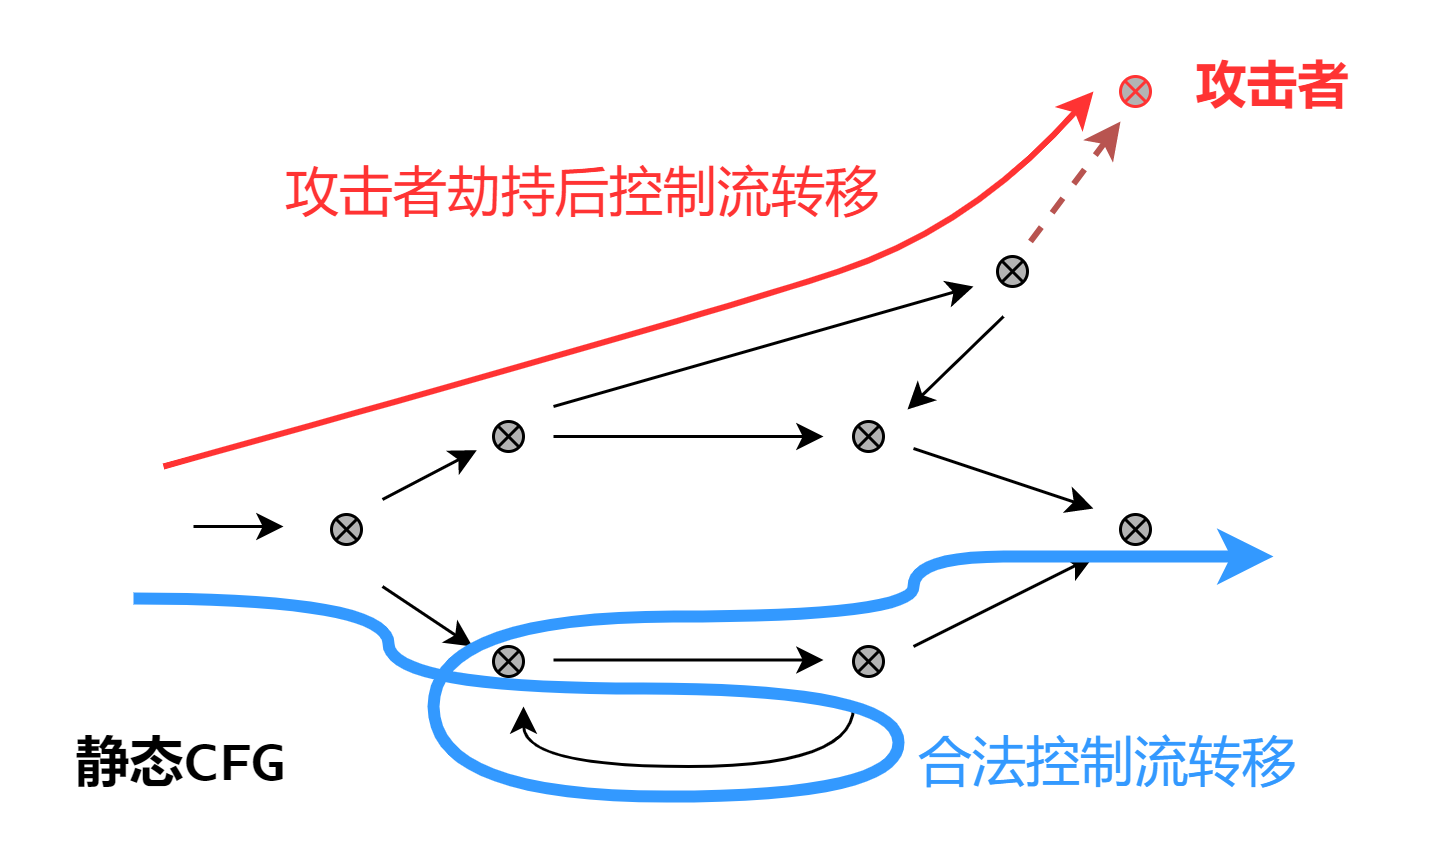

The diagram above was exported from draw.io. Its source (the exported page's mxGraphModel, read from the mxfile embedded in the PNG):
<mxGraphModel dx="1329" dy="491" grid="1" gridSize="10" guides="1" tooltips="1" connect="1" arrows="1" fold="1" page="1" pageScale="1" pageWidth="827" pageHeight="1169" math="0" shadow="0">
  <root>
    <mxCell id="0" />
    <mxCell id="1" parent="0" />
    <mxCell id="v0ePYlTC_sWRzD4rO0_P-1" value="" style="endArrow=classic;html=1;rounded=0;" edge="1" parent="1">
      <mxGeometry width="50" height="50" relative="1" as="geometry">
        <mxPoint x="50" y="250" as="sourcePoint" />
        <mxPoint x="80" y="250" as="targetPoint" />
      </mxGeometry>
    </mxCell>
    <mxCell id="v0ePYlTC_sWRzD4rO0_P-2" value="" style="verticalLabelPosition=bottom;verticalAlign=top;html=1;shape=mxgraph.flowchart.or;fillColor=#B3B3B3;" vertex="1" parent="1">
      <mxGeometry x="96" y="246" width="10" height="10" as="geometry" />
    </mxCell>
    <mxCell id="v0ePYlTC_sWRzD4rO0_P-8" value="" style="verticalLabelPosition=bottom;verticalAlign=top;html=1;shape=mxgraph.flowchart.or;fillColor=#B3B3B3;strokeColor=#FF3333;" vertex="1" parent="1">
      <mxGeometry x="359" y="100" width="10" height="10" as="geometry" />
    </mxCell>
    <mxCell id="v0ePYlTC_sWRzD4rO0_P-9" value="" style="verticalLabelPosition=bottom;verticalAlign=top;html=1;shape=mxgraph.flowchart.or;fillColor=#B3B3B3;" vertex="1" parent="1">
      <mxGeometry x="318" y="160" width="10" height="10" as="geometry" />
    </mxCell>
    <mxCell id="v0ePYlTC_sWRzD4rO0_P-11" value="" style="verticalLabelPosition=bottom;verticalAlign=top;html=1;shape=mxgraph.flowchart.or;fillColor=#B3B3B3;" vertex="1" parent="1">
      <mxGeometry x="359" y="246" width="10" height="10" as="geometry" />
    </mxCell>
    <mxCell id="v0ePYlTC_sWRzD4rO0_P-12" value="" style="verticalLabelPosition=bottom;verticalAlign=top;html=1;shape=mxgraph.flowchart.or;fillColor=#B3B3B3;" vertex="1" parent="1">
      <mxGeometry x="270" y="290" width="10" height="10" as="geometry" />
    </mxCell>
    <mxCell id="v0ePYlTC_sWRzD4rO0_P-13" value="" style="verticalLabelPosition=bottom;verticalAlign=top;html=1;shape=mxgraph.flowchart.or;fillColor=#B3B3B3;" vertex="1" parent="1">
      <mxGeometry x="270" y="215" width="10" height="10" as="geometry" />
    </mxCell>
    <mxCell id="v0ePYlTC_sWRzD4rO0_P-14" value="" style="verticalLabelPosition=bottom;verticalAlign=top;html=1;shape=mxgraph.flowchart.or;fillColor=#B3B3B3;" vertex="1" parent="1">
      <mxGeometry x="150" y="290" width="10" height="10" as="geometry" />
    </mxCell>
    <mxCell id="v0ePYlTC_sWRzD4rO0_P-15" value="" style="verticalLabelPosition=bottom;verticalAlign=top;html=1;shape=mxgraph.flowchart.or;fillColor=#B3B3B3;" vertex="1" parent="1">
      <mxGeometry x="150" y="215" width="10" height="10" as="geometry" />
    </mxCell>
    <mxCell id="v0ePYlTC_sWRzD4rO0_P-23" value="" style="endArrow=classic;html=1;rounded=0;entryX=0.145;entryY=0.855;entryDx=0;entryDy=0;entryPerimeter=0;" edge="1" parent="1">
      <mxGeometry width="50" height="50" relative="1" as="geometry">
        <mxPoint x="113" y="241" as="sourcePoint" />
        <mxPoint x="144.44999999999982" y="224.54999999999995" as="targetPoint" />
      </mxGeometry>
    </mxCell>
    <mxCell id="v0ePYlTC_sWRzD4rO0_P-30" value="" style="endArrow=classic;html=1;rounded=0;" edge="1" parent="1">
      <mxGeometry width="50" height="50" relative="1" as="geometry">
        <mxPoint x="113" y="270" as="sourcePoint" />
        <mxPoint x="143" y="290" as="targetPoint" />
      </mxGeometry>
    </mxCell>
    <mxCell id="v0ePYlTC_sWRzD4rO0_P-33" value="" style="endArrow=classic;html=1;rounded=0;" edge="1" parent="1">
      <mxGeometry width="50" height="50" relative="1" as="geometry">
        <mxPoint x="170" y="220" as="sourcePoint" />
        <mxPoint x="260" y="220" as="targetPoint" />
      </mxGeometry>
    </mxCell>
    <mxCell id="v0ePYlTC_sWRzD4rO0_P-34" value="" style="endArrow=classic;html=1;rounded=0;" edge="1" parent="1">
      <mxGeometry width="50" height="50" relative="1" as="geometry">
        <mxPoint x="170" y="294.5" as="sourcePoint" />
        <mxPoint x="260" y="294.5" as="targetPoint" />
      </mxGeometry>
    </mxCell>
    <mxCell id="v0ePYlTC_sWRzD4rO0_P-35" value="" style="endArrow=classic;html=1;rounded=0;edgeStyle=orthogonalEdgeStyle;curved=1;" edge="1" parent="1">
      <mxGeometry width="50" height="50" relative="1" as="geometry">
        <mxPoint x="270" y="310" as="sourcePoint" />
        <mxPoint x="160" y="310" as="targetPoint" />
        <Array as="points">
          <mxPoint x="270" y="330" />
          <mxPoint x="160" y="330" />
        </Array>
      </mxGeometry>
    </mxCell>
    <mxCell id="v0ePYlTC_sWRzD4rO0_P-38" value="" style="endArrow=classic;html=1;rounded=0;" edge="1" parent="1">
      <mxGeometry width="50" height="50" relative="1" as="geometry">
        <mxPoint x="170" y="210" as="sourcePoint" />
        <mxPoint x="310" y="170" as="targetPoint" />
      </mxGeometry>
    </mxCell>
    <mxCell id="v0ePYlTC_sWRzD4rO0_P-39" value="" style="endArrow=classic;html=1;rounded=0;" edge="1" parent="1">
      <mxGeometry width="50" height="50" relative="1" as="geometry">
        <mxPoint x="320" y="180" as="sourcePoint" />
        <mxPoint x="288" y="211" as="targetPoint" />
      </mxGeometry>
    </mxCell>
    <mxCell id="v0ePYlTC_sWRzD4rO0_P-40" value="" style="endArrow=classic;html=1;rounded=0;" edge="1" parent="1">
      <mxGeometry width="50" height="50" relative="1" as="geometry">
        <mxPoint x="290" y="224" as="sourcePoint" />
        <mxPoint x="350" y="244" as="targetPoint" />
      </mxGeometry>
    </mxCell>
    <mxCell id="v0ePYlTC_sWRzD4rO0_P-41" value="" style="endArrow=classic;html=1;rounded=0;" edge="1" parent="1">
      <mxGeometry width="50" height="50" relative="1" as="geometry">
        <mxPoint x="290" y="290" as="sourcePoint" />
        <mxPoint x="350" y="260" as="targetPoint" />
      </mxGeometry>
    </mxCell>
    <mxCell id="v0ePYlTC_sWRzD4rO0_P-52" value="" style="endArrow=classic;html=1;rounded=0;fillColor=#f8cecc;strokeColor=#b85450;dashed=1;strokeWidth=2;" edge="1" parent="1">
      <mxGeometry width="50" height="50" relative="1" as="geometry">
        <mxPoint x="329" y="155" as="sourcePoint" />
        <mxPoint x="359" y="115" as="targetPoint" />
      </mxGeometry>
    </mxCell>
    <mxCell id="v0ePYlTC_sWRzD4rO0_P-57" value="&lt;font size=&quot;1&quot; face=&quot;Courier New&quot; color=&quot;#ff3333&quot;&gt;&lt;b style=&quot;font-size: 17px;&quot;&gt;攻击者&lt;/b&gt;&lt;/font&gt;" style="whiteSpace=wrap;html=1;strokeColor=none;fillColor=none;" vertex="1" parent="1">
      <mxGeometry x="350" y="75" width="120" height="60" as="geometry" />
    </mxCell>
    <mxCell id="v0ePYlTC_sWRzD4rO0_P-58" value="" style="endArrow=classic;html=1;rounded=0;fontFamily=Courier New;fontSize=17;fontColor=#FF3333;edgeStyle=orthogonalEdgeStyle;curved=1;strokeColor=#3399FF;endFill=1;strokeWidth=4;" edge="1" parent="1">
      <mxGeometry width="50" height="50" relative="1" as="geometry">
        <mxPoint x="30" y="274" as="sourcePoint" />
        <mxPoint x="410" y="260" as="targetPoint" />
        <Array as="points">
          <mxPoint x="115" y="274" />
          <mxPoint x="115" y="304" />
          <mxPoint x="285" y="304" />
          <mxPoint x="285" y="340" />
          <mxPoint x="130" y="340" />
          <mxPoint x="130" y="280" />
          <mxPoint x="290" y="280" />
          <mxPoint x="290" y="260" />
          <mxPoint x="350" y="260" />
        </Array>
      </mxGeometry>
    </mxCell>
    <mxCell id="v0ePYlTC_sWRzD4rO0_P-63" value="&lt;font color=&quot;#000000&quot; size=&quot;1&quot; face=&quot;Lucida Console&quot;&gt;&lt;b style=&quot;font-size: 18px;&quot;&gt;静态CFG&lt;/b&gt;&lt;/font&gt;" style="whiteSpace=wrap;html=1;strokeColor=none;fontFamily=Courier New;fontSize=17;fontColor=#FF3333;fillColor=none;" vertex="1" parent="1">
      <mxGeometry x="-14" y="300" width="120" height="60" as="geometry" />
    </mxCell>
    <mxCell id="v0ePYlTC_sWRzD4rO0_P-64" value="&lt;font color=&quot;#3399ff&quot;&gt;合法控制流转移&lt;/font&gt;" style="whiteSpace=wrap;html=1;strokeColor=none;fontFamily=Lucida Console;fontSize=18;fontColor=#000000;fillColor=none;" vertex="1" parent="1">
      <mxGeometry x="290" y="300" width="130" height="60" as="geometry" />
    </mxCell>
    <mxCell id="v0ePYlTC_sWRzD4rO0_P-65" value="&lt;font color=&quot;#ff3333&quot;&gt;攻击者劫持后控制流转移&lt;/font&gt;" style="whiteSpace=wrap;html=1;strokeColor=none;fontFamily=Lucida Console;fontSize=18;fontColor=#000000;fillColor=none;" vertex="1" parent="1">
      <mxGeometry x="80" y="110" width="200" height="60" as="geometry" />
    </mxCell>
    <mxCell id="v0ePYlTC_sWRzD4rO0_P-75" value="" style="curved=1;endArrow=classic;html=1;rounded=0;strokeColor=#FF3333;strokeWidth=2;fontFamily=Lucida Console;fontSize=18;fontColor=#FF3333;entryX=0;entryY=0.5;entryDx=0;entryDy=0;" edge="1" parent="1" target="v0ePYlTC_sWRzD4rO0_P-57">
      <mxGeometry width="50" height="50" relative="1" as="geometry">
        <mxPoint x="40" y="230" as="sourcePoint" />
        <mxPoint x="230" y="110" as="targetPoint" />
        <Array as="points">
          <mxPoint x="220" y="180" />
          <mxPoint x="310" y="150" />
        </Array>
      </mxGeometry>
    </mxCell>
  </root>
</mxGraphModel>